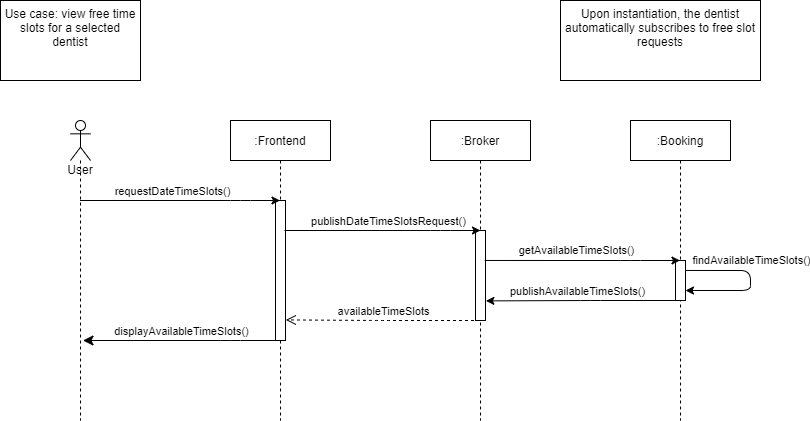

The diagram above was exported from draw.io. Its source (the exported page's mxGraphModel, read from the mxfile embedded in the PNG):
<mxGraphModel dx="1422" dy="1931" grid="1" gridSize="10" guides="1" tooltips="1" connect="1" arrows="1" fold="1" page="1" pageScale="1" pageWidth="827" pageHeight="1169" math="0" shadow="0">
  <root>
    <mxCell id="mQCg670bZ4hdi04kcbIx-0" />
    <mxCell id="mQCg670bZ4hdi04kcbIx-1" parent="mQCg670bZ4hdi04kcbIx-0" />
    <mxCell id="oeRAZgpZ46cD0yXaPJIt-1" value=":Frontend" style="shape=umlLifeline;perimeter=lifelinePerimeter;whiteSpace=wrap;html=1;container=1;collapsible=0;recursiveResize=0;outlineConnect=0;" parent="mQCg670bZ4hdi04kcbIx-1" vertex="1">
      <mxGeometry x="230" y="40" width="100" height="300" as="geometry" />
    </mxCell>
    <mxCell id="-I69PMT7X3a-B-8yEhof-5" value="" style="rounded=0;whiteSpace=wrap;html=1;" parent="oeRAZgpZ46cD0yXaPJIt-1" vertex="1">
      <mxGeometry x="45" y="80" width="10" height="140" as="geometry" />
    </mxCell>
    <mxCell id="oeRAZgpZ46cD0yXaPJIt-2" value=":Broker" style="shape=umlLifeline;perimeter=lifelinePerimeter;whiteSpace=wrap;html=1;container=1;collapsible=0;recursiveResize=0;outlineConnect=0;" parent="mQCg670bZ4hdi04kcbIx-1" vertex="1">
      <mxGeometry x="430" y="40" width="100" height="300" as="geometry" />
    </mxCell>
    <mxCell id="-I69PMT7X3a-B-8yEhof-6" value="" style="rounded=0;whiteSpace=wrap;html=1;" parent="oeRAZgpZ46cD0yXaPJIt-2" vertex="1">
      <mxGeometry x="45" y="110" width="10" height="90" as="geometry" />
    </mxCell>
    <mxCell id="oeRAZgpZ46cD0yXaPJIt-3" value=":Booking" style="shape=umlLifeline;perimeter=lifelinePerimeter;whiteSpace=wrap;html=1;container=1;collapsible=0;recursiveResize=0;outlineConnect=0;" parent="mQCg670bZ4hdi04kcbIx-1" vertex="1">
      <mxGeometry x="630" y="40" width="100" height="300" as="geometry" />
    </mxCell>
    <mxCell id="-I69PMT7X3a-B-8yEhof-9" value="" style="rounded=0;whiteSpace=wrap;html=1;" parent="oeRAZgpZ46cD0yXaPJIt-3" vertex="1">
      <mxGeometry x="45" y="140" width="10" height="40" as="geometry" />
    </mxCell>
    <mxCell id="oeRAZgpZ46cD0yXaPJIt-4" value="" style="endArrow=classic;html=1;" parent="mQCg670bZ4hdi04kcbIx-1" target="oeRAZgpZ46cD0yXaPJIt-1" edge="1">
      <mxGeometry width="50" height="50" relative="1" as="geometry">
        <mxPoint x="79.5" y="120" as="sourcePoint" />
        <mxPoint x="170" y="100" as="targetPoint" />
        <Array as="points">
          <mxPoint x="240" y="120" />
        </Array>
      </mxGeometry>
    </mxCell>
    <mxCell id="oeRAZgpZ46cD0yXaPJIt-5" value="requestDateTimeSlots()" style="edgeLabel;html=1;align=center;verticalAlign=middle;resizable=0;points=[];" parent="oeRAZgpZ46cD0yXaPJIt-4" vertex="1" connectable="0">
      <mxGeometry x="-0.0845" y="1" relative="1" as="geometry">
        <mxPoint y="-9" as="offset" />
      </mxGeometry>
    </mxCell>
    <mxCell id="oeRAZgpZ46cD0yXaPJIt-6" value="" style="endArrow=classic;html=1;entryX=0.5;entryY=0;entryDx=0;entryDy=0;" parent="mQCg670bZ4hdi04kcbIx-1" target="-I69PMT7X3a-B-8yEhof-6" edge="1">
      <mxGeometry width="50" height="50" relative="1" as="geometry">
        <mxPoint x="284" y="150" as="sourcePoint" />
        <mxPoint x="380" y="140" as="targetPoint" />
        <Array as="points">
          <mxPoint x="440" y="150" />
        </Array>
      </mxGeometry>
    </mxCell>
    <mxCell id="oeRAZgpZ46cD0yXaPJIt-7" value="publishDateTimeSlotsRequest()" style="edgeLabel;html=1;align=center;verticalAlign=middle;resizable=0;points=[];" parent="oeRAZgpZ46cD0yXaPJIt-6" vertex="1" connectable="0">
      <mxGeometry x="0.0535" y="-1" relative="1" as="geometry">
        <mxPoint y="-11" as="offset" />
      </mxGeometry>
    </mxCell>
    <mxCell id="oeRAZgpZ46cD0yXaPJIt-8" value="Upon instantiation, the dentist automatically subscribes to free slot requests" style="shape=note2;boundedLbl=1;whiteSpace=wrap;html=1;size=25;verticalAlign=top;align=center;" parent="mQCg670bZ4hdi04kcbIx-1" vertex="1">
      <mxGeometry x="560" y="-80" width="200" height="80" as="geometry" />
    </mxCell>
    <mxCell id="oeRAZgpZ46cD0yXaPJIt-9" value="" style="endArrow=classic;html=1;exitX=0.92;exitY=0.333;exitDx=0;exitDy=0;exitPerimeter=0;" parent="mQCg670bZ4hdi04kcbIx-1" source="-I69PMT7X3a-B-8yEhof-6" target="oeRAZgpZ46cD0yXaPJIt-3" edge="1">
      <mxGeometry width="50" height="50" relative="1" as="geometry">
        <mxPoint x="490" y="180" as="sourcePoint" />
        <mxPoint x="590" y="160" as="targetPoint" />
        <Array as="points">
          <mxPoint x="630" y="180" />
        </Array>
      </mxGeometry>
    </mxCell>
    <mxCell id="oeRAZgpZ46cD0yXaPJIt-11" value="getAvailableTimeSlots()" style="edgeLabel;html=1;align=center;verticalAlign=middle;resizable=0;points=[];" parent="oeRAZgpZ46cD0yXaPJIt-9" vertex="1" connectable="0">
      <mxGeometry x="-0.0707" y="2" relative="1" as="geometry">
        <mxPoint y="-8" as="offset" />
      </mxGeometry>
    </mxCell>
    <mxCell id="-I69PMT7X3a-B-8yEhof-0" value="" style="endArrow=classic;html=1;entryX=1.04;entryY=0.782;entryDx=0;entryDy=0;entryPerimeter=0;" parent="mQCg670bZ4hdi04kcbIx-1" source="oeRAZgpZ46cD0yXaPJIt-3" target="-I69PMT7X3a-B-8yEhof-6" edge="1">
      <mxGeometry width="50" height="50" relative="1" as="geometry">
        <mxPoint x="550" y="260" as="sourcePoint" />
        <mxPoint x="500" y="220" as="targetPoint" />
        <Array as="points">
          <mxPoint x="590" y="220" />
        </Array>
      </mxGeometry>
    </mxCell>
    <mxCell id="-I69PMT7X3a-B-8yEhof-1" value="publishAvailableTimeSlots()" style="edgeLabel;html=1;align=center;verticalAlign=middle;resizable=0;points=[];" parent="-I69PMT7X3a-B-8yEhof-0" vertex="1" connectable="0">
      <mxGeometry x="0.0639" y="-1" relative="1" as="geometry">
        <mxPoint y="-9" as="offset" />
      </mxGeometry>
    </mxCell>
    <mxCell id="-I69PMT7X3a-B-8yEhof-3" value="availableTimeSlots" style="html=1;verticalAlign=bottom;endArrow=open;dashed=1;endSize=8;entryX=1.033;entryY=0.853;entryDx=0;entryDy=0;entryPerimeter=0;" parent="mQCg670bZ4hdi04kcbIx-1" source="oeRAZgpZ46cD0yXaPJIt-2" target="-I69PMT7X3a-B-8yEhof-5" edge="1">
      <mxGeometry relative="1" as="geometry">
        <mxPoint x="480" y="250" as="sourcePoint" />
        <mxPoint x="300" y="240" as="targetPoint" />
        <Array as="points">
          <mxPoint x="380" y="240" />
        </Array>
      </mxGeometry>
    </mxCell>
    <mxCell id="-I69PMT7X3a-B-8yEhof-4" value="displayAvailableTimeSlots()" style="html=1;verticalAlign=bottom;endArrow=classic;endSize=8;endFill=1;entryX=0.75;entryY=1;entryDx=0;entryDy=0;" parent="mQCg670bZ4hdi04kcbIx-1" source="oeRAZgpZ46cD0yXaPJIt-1" edge="1">
      <mxGeometry relative="1" as="geometry">
        <mxPoint x="260.19" y="259.9999999999998" as="sourcePoint" />
        <mxPoint x="82.5" y="260" as="targetPoint" />
        <Array as="points">
          <mxPoint x="230" y="260" />
        </Array>
      </mxGeometry>
    </mxCell>
    <mxCell id="-I69PMT7X3a-B-8yEhof-7" value="Use case: view free time slots for a selected dentist" style="shape=note2;boundedLbl=1;whiteSpace=wrap;html=1;size=25;verticalAlign=top;align=center;" parent="mQCg670bZ4hdi04kcbIx-1" vertex="1">
      <mxGeometry y="-80" width="140" height="80" as="geometry" />
    </mxCell>
    <mxCell id="owTSwyW-zQG1EPh-HM6a-0" value="User" style="shape=umlLifeline;participant=umlActor;perimeter=lifelinePerimeter;whiteSpace=wrap;html=1;container=1;collapsible=0;recursiveResize=0;verticalAlign=top;spacingTop=36;outlineConnect=0;fillColor=#ffffff;" parent="mQCg670bZ4hdi04kcbIx-1" vertex="1">
      <mxGeometry x="70" y="40" width="20" height="300" as="geometry" />
    </mxCell>
    <mxCell id="Y-tAXRzR_Sm5G2y7-Nxh-0" value="" style="endArrow=classic;html=1;exitX=0.92;exitY=0.333;exitDx=0;exitDy=0;exitPerimeter=0;entryX=1;entryY=0.75;entryDx=0;entryDy=0;" parent="mQCg670bZ4hdi04kcbIx-1" target="-I69PMT7X3a-B-8yEhof-9" edge="1">
      <mxGeometry width="50" height="50" relative="1" as="geometry">
        <mxPoint x="685.2" y="189.9699999999998" as="sourcePoint" />
        <mxPoint x="770" y="230" as="targetPoint" />
        <Array as="points">
          <mxPoint x="750" y="190" />
          <mxPoint x="750" y="210" />
        </Array>
      </mxGeometry>
    </mxCell>
    <mxCell id="Y-tAXRzR_Sm5G2y7-Nxh-1" value="findAvailableTimeSlots()" style="edgeLabel;html=1;align=center;verticalAlign=middle;resizable=0;points=[];" parent="Y-tAXRzR_Sm5G2y7-Nxh-0" vertex="1" connectable="0">
      <mxGeometry x="-0.0707" y="2" relative="1" as="geometry">
        <mxPoint x="-2" y="-15.2" as="offset" />
      </mxGeometry>
    </mxCell>
  </root>
</mxGraphModel>